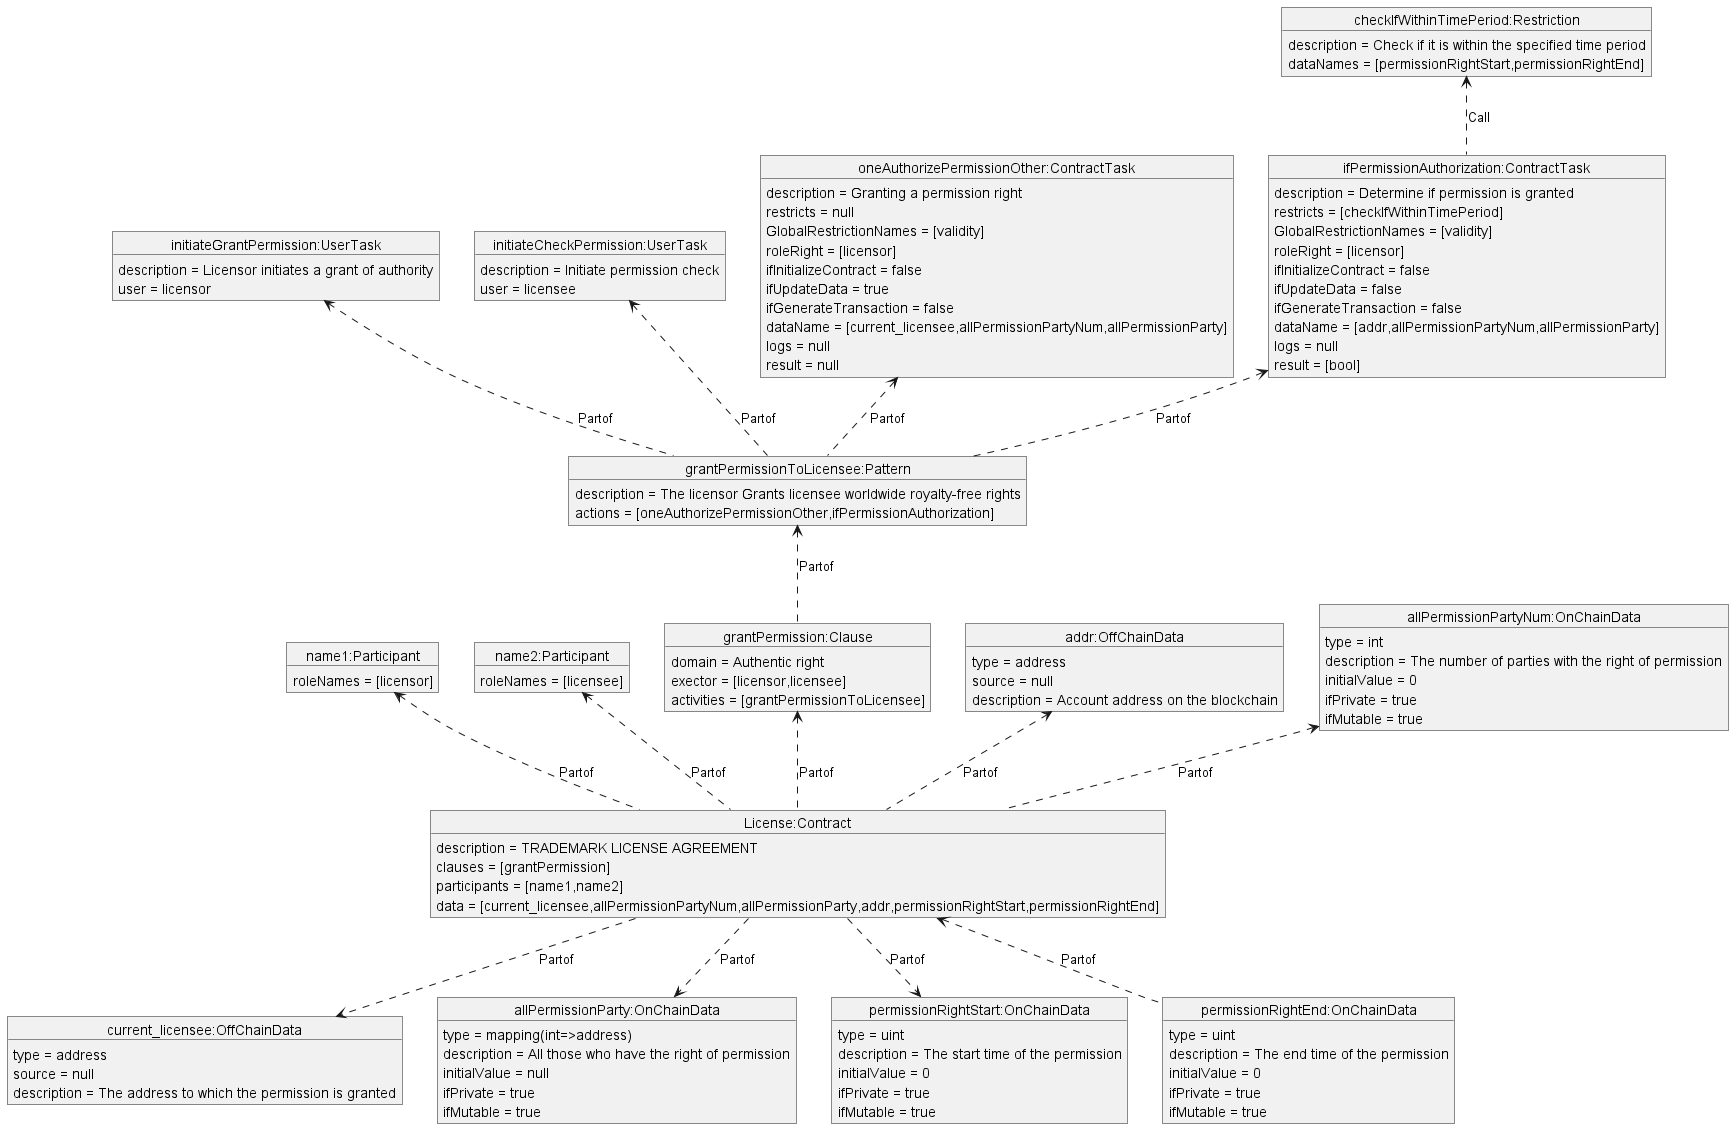

The diagram above was rendered by PlantUML. Its source (embedded in the PNG):
@startuml
'https://plantuml.com/object-diagram
'left to right direction
object "License:Contract" as o1
o1 : description = TRADEMARK LICENSE AGREEMENT
o1 : clauses = [grantPermission]
o1 : participants = [name1,name2]
o1 : data = [current_licensee,allPermissionPartyNum,allPermissionParty,addr,permissionRightStart,permissionRightEnd]
object "name1:Participant" as o2
o2 : roleNames = [licensor]
o2<..o1 : Partof
object "name2:Participant" as o3
o3 : roleNames = [licensee]
o3<..o1 : Partof
object "grantPermission:Clause" as o4
o4 : domain = Authentic right
o4 : exector = [licensor,licensee]
o4 : activities = [grantPermissionToLicensee]
o4<..o1 : Partof
object "grantPermissionToLicensee:Pattern" as o5
o5 : description = The licensor Grants licensee worldwide royalty-free rights
o5 : actions = [oneAuthorizePermissionOther,ifPermissionAuthorization]
o5<..o4 : Partof
object "initiateGrantPermission:UserTask" as o9
o9 : description = Licensor initiates a grant of authority
o9 : user = licensor
o9<..o5 : Partof
object "initiateCheckPermission:UserTask" as o10
o10 : description = Initiate permission check
o10 : user = licensee
o10<..o5 : Partof
object "oneAuthorizePermissionOther:ContractTask" as o6
o6 : description = Granting a permission right
o6 : restricts = null
o6 : GlobalRestrictionNames = [validity]
o6 : roleRight = [licensor]
o6 : ifInitializeContract = false
o6 : ifUpdateData = true
o6 : ifGenerateTransaction = false
o6 : dataName = [current_licensee,allPermissionPartyNum,allPermissionParty]
o6 : logs = null
o6 : result = null
o6<..o5 : Partof
object "ifPermissionAuthorization:ContractTask" as o7
o7 : description = Determine if permission is granted
o7 : restricts = [checkIfWithinTimePeriod]
o7 : GlobalRestrictionNames = [validity]
o7 : roleRight = [licensor]
o7 : ifInitializeContract = false
o7 : ifUpdateData = false
o7 : ifGenerateTransaction = false
o7 : dataName = [addr,allPermissionPartyNum,allPermissionParty]
o7 : logs = null
o7 : result = [bool]
o7<..o5 : Partof
object "checkIfWithinTimePeriod:Restriction" as o8
o8 : description = Check if it is within the specified time period
o8 : dataNames = [permissionRightStart,permissionRightEnd]
o8<..o7 : Call
object "addr:OffChainData" as o63
o63 : type = address
o63 : source = null
o63 : description = Account address on the blockchain
o63<..o1 : Partof
object "current_licensee:OffChainData" as o64
o64 : type = address
o64 : source = null
o64 : description = The address to which the permission is granted
o1..>o64 : Partof
object "allPermissionPartyNum:OnChainData" as o65
o65 : type = int
o65 : description = The number of parties with the right of permission
o65 : initialValue = 0
o65 : ifPrivate = true
o65 : ifMutable = true
o65<..o1 : Partof
object "allPermissionParty:OnChainData" as o66
o66 : type = mapping(int=>address)
o66 : description = All those who have the right of permission
o66 : initialValue = null
o66 : ifPrivate = true
o66 : ifMutable = true
o1..>o66 : Partof
object "permissionRightStart:OnChainData" as o61
o61 : type = uint
o61 : description = The start time of the permission
o61 : initialValue = 0
o61 : ifPrivate = true
o61 : ifMutable = true
o1..>o61 : Partof
object "permissionRightEnd:OnChainData" as o62
o62 : type = uint
o62 : description = The end time of the permission
o62 : initialValue = 0
o62 : ifPrivate = true
o62 : ifMutable = true
o1<..o62 : Partof
@enduml